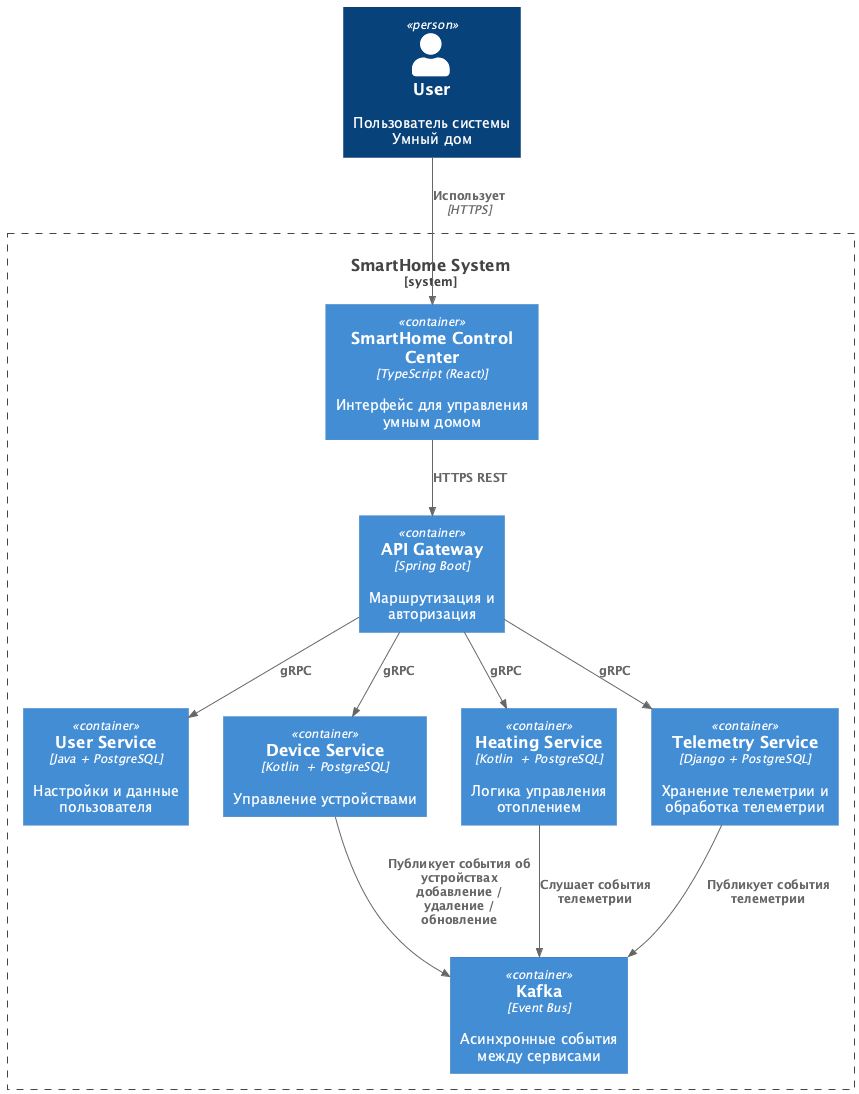

The diagram above was rendered by PlantUML. Its source (embedded in the PNG):
@startuml Warmhouse_Container
!includeurl https://raw.githubusercontent.com/plantuml-stdlib/C4-PlantUML/master/C4_Container.puml

Person(user, "User", "Пользователь системы Умный дом")

System_Boundary(warmhouse, "SmartHome System") {
    Container(frontend, "SmartHome Control Center", "TypeScript (React)", "Интерфейс для управления умным домом")
    Container(api, "API Gateway", "Spring Boot", "Маршрутизация и авторизация")
    Container(userService, "User Service", "Java + PostgreSQL", "Настройки и данные пользователя")
    Container(deviceService, "Device Service", "Kotlin  + PostgreSQL", "Управление устройствами")
    Container(heatingService, "Heating Service", "Kotlin  + PostgreSQL", "Логика управления отоплением")
    Container(telemetryService, "Telemetry Service", "Django + PostgreSQL", "Хранение телеметрии и обработка телеметрии")
    Container(kafka, "Kafka", "Event Bus", "Асинхронные события между сервисами")
}

Rel(user, frontend, "Использует", "HTTPS")
Rel(frontend, api, "HTTPS REST")
Rel(api, userService, "gRPC")
Rel(api, deviceService, "gRPC")
Rel(api, heatingService, "gRPC")
Rel(api, telemetryService, "gRPC")
Rel(telemetryService, kafka, "Публикует события телеметрии")
Rel(heatingService, kafka, "Слушает события телеметрии")
Rel(deviceService, kafka, "Публикует события об устройствах добавление / удаление / обновление")

@enduml